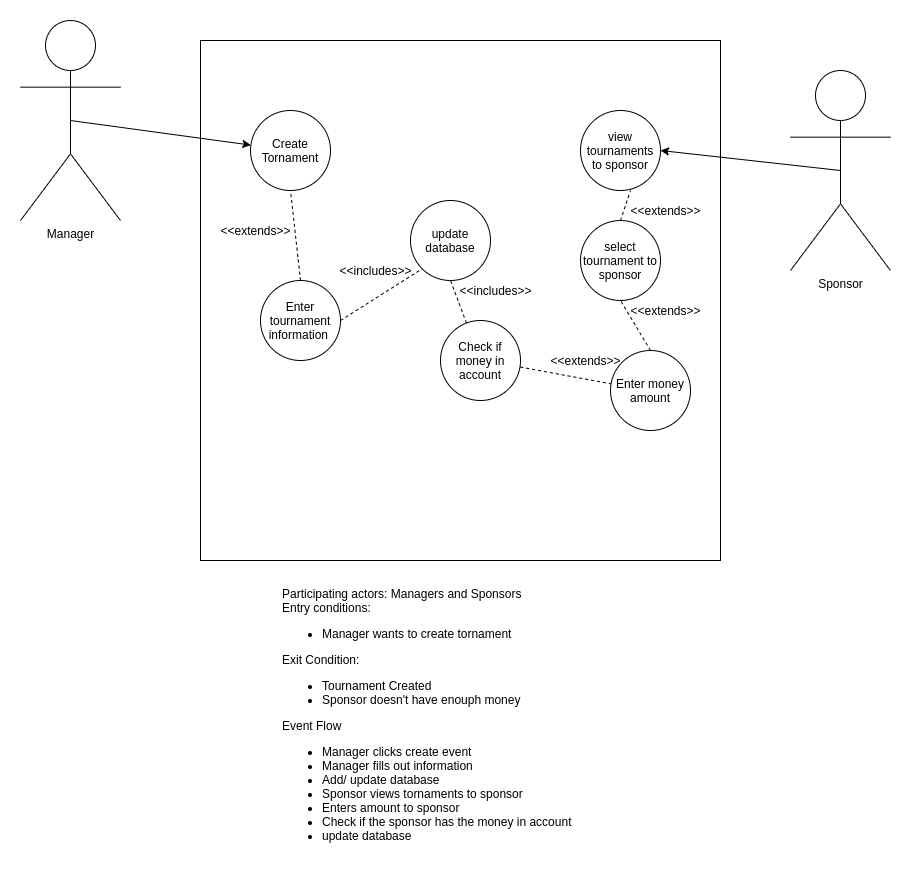

The diagram above was exported from draw.io. Its source (the exported page's mxGraphModel, read from the mxfile embedded in the PNG):
<mxGraphModel dx="1736" dy="2182" grid="1" gridSize="10" guides="1" tooltips="1" connect="1" arrows="1" fold="1" page="1" pageScale="1" pageWidth="850" pageHeight="1100" math="0" shadow="0">
  <root>
    <mxCell id="0" />
    <mxCell id="1" parent="0" />
    <mxCell id="COklUiBZh4lDlV8qboGz-1" value="" style="whiteSpace=wrap;html=1;aspect=fixed;" vertex="1" parent="1">
      <mxGeometry x="260" y="-90" width="520" height="520" as="geometry" />
    </mxCell>
    <mxCell id="COklUiBZh4lDlV8qboGz-2" value="Manager" style="shape=umlActor;verticalLabelPosition=bottom;verticalAlign=top;html=1;outlineConnect=0;" vertex="1" parent="1">
      <mxGeometry x="80" y="-110" width="100" height="200" as="geometry" />
    </mxCell>
    <mxCell id="COklUiBZh4lDlV8qboGz-3" value="Create Tornament" style="ellipse;whiteSpace=wrap;html=1;aspect=fixed;" vertex="1" parent="1">
      <mxGeometry x="310" y="-20" width="80" height="80" as="geometry" />
    </mxCell>
    <mxCell id="COklUiBZh4lDlV8qboGz-6" value="Enter tournament information&amp;nbsp;" style="ellipse;whiteSpace=wrap;html=1;aspect=fixed;" vertex="1" parent="1">
      <mxGeometry x="320" y="150" width="80" height="80" as="geometry" />
    </mxCell>
    <mxCell id="COklUiBZh4lDlV8qboGz-7" value="update database" style="ellipse;whiteSpace=wrap;html=1;aspect=fixed;" vertex="1" parent="1">
      <mxGeometry x="470" y="70" width="80" height="80" as="geometry" />
    </mxCell>
    <mxCell id="COklUiBZh4lDlV8qboGz-8" value="Participating actors: Managers and Sponsors&lt;br&gt;Entry conditions:&lt;br&gt;&lt;ul&gt;&lt;li&gt;Manager wants to create tornament&lt;/li&gt;&lt;/ul&gt;&lt;div&gt;Exit Condition:&lt;/div&gt;&lt;div&gt;&lt;ul&gt;&lt;li&gt;Tournament Created&lt;/li&gt;&lt;li&gt;Sponsor doesn't have enouph money&lt;/li&gt;&lt;/ul&gt;&lt;div&gt;Event Flow&lt;/div&gt;&lt;/div&gt;&lt;div&gt;&lt;ul&gt;&lt;li&gt;Manager clicks create event&lt;/li&gt;&lt;li&gt;Manager fills out information&lt;/li&gt;&lt;li&gt;Add/ update database&lt;/li&gt;&lt;li&gt;Sponsor views tornaments to sponsor&lt;/li&gt;&lt;li&gt;Enters amount to sponsor&lt;/li&gt;&lt;li&gt;Check if the sponsor has the money in account&lt;/li&gt;&lt;li&gt;update database&lt;/li&gt;&lt;/ul&gt;&lt;/div&gt;" style="text;html=1;align=left;verticalAlign=middle;resizable=0;points=[];autosize=1;strokeColor=none;fillColor=none;" vertex="1" parent="1">
      <mxGeometry x="340" y="455" width="300" height="270" as="geometry" />
    </mxCell>
    <mxCell id="COklUiBZh4lDlV8qboGz-9" value="Sponsor" style="shape=umlActor;verticalLabelPosition=bottom;verticalAlign=top;html=1;outlineConnect=0;" vertex="1" parent="1">
      <mxGeometry x="850" y="-60" width="100" height="200" as="geometry" />
    </mxCell>
    <mxCell id="COklUiBZh4lDlV8qboGz-10" value="view tournaments to sponsor" style="ellipse;whiteSpace=wrap;html=1;aspect=fixed;" vertex="1" parent="1">
      <mxGeometry x="640" y="-20" width="80" height="80" as="geometry" />
    </mxCell>
    <mxCell id="COklUiBZh4lDlV8qboGz-11" value="select tournament to sponsor" style="ellipse;whiteSpace=wrap;html=1;aspect=fixed;" vertex="1" parent="1">
      <mxGeometry x="640" y="90" width="80" height="80" as="geometry" />
    </mxCell>
    <mxCell id="COklUiBZh4lDlV8qboGz-12" value="Enter money amount" style="ellipse;whiteSpace=wrap;html=1;aspect=fixed;" vertex="1" parent="1">
      <mxGeometry x="670" y="220" width="80" height="80" as="geometry" />
    </mxCell>
    <mxCell id="COklUiBZh4lDlV8qboGz-13" value="Check if money in account" style="ellipse;whiteSpace=wrap;html=1;aspect=fixed;" vertex="1" parent="1">
      <mxGeometry x="500" y="190" width="80" height="80" as="geometry" />
    </mxCell>
    <mxCell id="COklUiBZh4lDlV8qboGz-15" value="" style="endArrow=none;dashed=1;html=1;exitX=0.5;exitY=0;exitDx=0;exitDy=0;entryX=0.625;entryY=1;entryDx=0;entryDy=0;entryPerimeter=0;" edge="1" parent="1" source="COklUiBZh4lDlV8qboGz-11" target="COklUiBZh4lDlV8qboGz-10">
      <mxGeometry width="50" height="50" relative="1" as="geometry">
        <mxPoint x="640" y="100" as="sourcePoint" />
        <mxPoint x="680" y="60" as="targetPoint" />
      </mxGeometry>
    </mxCell>
    <mxCell id="COklUiBZh4lDlV8qboGz-16" value="" style="endArrow=none;dashed=1;html=1;exitX=0.5;exitY=0;exitDx=0;exitDy=0;" edge="1" parent="1" source="COklUiBZh4lDlV8qboGz-12">
      <mxGeometry width="50" height="50" relative="1" as="geometry">
        <mxPoint x="630" y="220" as="sourcePoint" />
        <mxPoint x="680" y="170" as="targetPoint" />
      </mxGeometry>
    </mxCell>
    <mxCell id="COklUiBZh4lDlV8qboGz-17" value="" style="endArrow=none;dashed=1;html=1;exitX=0.998;exitY=0.582;exitDx=0;exitDy=0;exitPerimeter=0;" edge="1" parent="1" source="COklUiBZh4lDlV8qboGz-13" target="COklUiBZh4lDlV8qboGz-12">
      <mxGeometry width="50" height="50" relative="1" as="geometry">
        <mxPoint x="600" y="230" as="sourcePoint" />
        <mxPoint x="650" y="180" as="targetPoint" />
      </mxGeometry>
    </mxCell>
    <mxCell id="COklUiBZh4lDlV8qboGz-18" value="" style="endArrow=none;dashed=1;html=1;entryX=0.5;entryY=1;entryDx=0;entryDy=0;" edge="1" parent="1" source="COklUiBZh4lDlV8qboGz-13" target="COklUiBZh4lDlV8qboGz-7">
      <mxGeometry width="50" height="50" relative="1" as="geometry">
        <mxPoint x="520" y="200" as="sourcePoint" />
        <mxPoint x="570" y="150" as="targetPoint" />
      </mxGeometry>
    </mxCell>
    <mxCell id="COklUiBZh4lDlV8qboGz-19" value="" style="endArrow=none;dashed=1;html=1;exitX=0.5;exitY=0;exitDx=0;exitDy=0;entryX=0.5;entryY=1;entryDx=0;entryDy=0;" edge="1" parent="1" source="COklUiBZh4lDlV8qboGz-6" target="COklUiBZh4lDlV8qboGz-3">
      <mxGeometry width="50" height="50" relative="1" as="geometry">
        <mxPoint x="340" y="90" as="sourcePoint" />
        <mxPoint x="390" y="40" as="targetPoint" />
      </mxGeometry>
    </mxCell>
    <mxCell id="COklUiBZh4lDlV8qboGz-20" value="" style="endArrow=none;dashed=1;html=1;exitX=1;exitY=0.5;exitDx=0;exitDy=0;entryX=0;entryY=1;entryDx=0;entryDy=0;" edge="1" parent="1" source="COklUiBZh4lDlV8qboGz-6" target="COklUiBZh4lDlV8qboGz-7">
      <mxGeometry width="50" height="50" relative="1" as="geometry">
        <mxPoint x="420" y="190" as="sourcePoint" />
        <mxPoint x="470" y="140" as="targetPoint" />
      </mxGeometry>
    </mxCell>
    <mxCell id="COklUiBZh4lDlV8qboGz-21" value="&amp;lt;&amp;lt;extends&amp;gt;&amp;gt;" style="text;html=1;align=center;verticalAlign=middle;resizable=0;points=[];autosize=1;strokeColor=none;fillColor=none;" vertex="1" parent="1">
      <mxGeometry x="270" y="90" width="90" height="20" as="geometry" />
    </mxCell>
    <mxCell id="COklUiBZh4lDlV8qboGz-23" value="&amp;lt;&amp;lt;extends&amp;gt;&amp;gt;" style="text;html=1;align=center;verticalAlign=middle;resizable=0;points=[];autosize=1;strokeColor=none;fillColor=none;" vertex="1" parent="1">
      <mxGeometry x="680" y="70" width="90" height="20" as="geometry" />
    </mxCell>
    <mxCell id="COklUiBZh4lDlV8qboGz-24" value="&amp;lt;&amp;lt;extends&amp;gt;&amp;gt;" style="text;html=1;align=center;verticalAlign=middle;resizable=0;points=[];autosize=1;strokeColor=none;fillColor=none;" vertex="1" parent="1">
      <mxGeometry x="680" y="170" width="90" height="20" as="geometry" />
    </mxCell>
    <mxCell id="COklUiBZh4lDlV8qboGz-26" value="&amp;lt;&amp;lt;includes&amp;gt;&amp;gt;" style="text;html=1;align=center;verticalAlign=middle;resizable=0;points=[];autosize=1;strokeColor=none;fillColor=none;" vertex="1" parent="1">
      <mxGeometry x="510" y="150" width="90" height="20" as="geometry" />
    </mxCell>
    <mxCell id="COklUiBZh4lDlV8qboGz-27" value="&amp;lt;&amp;lt;includes&amp;gt;&amp;gt;" style="text;html=1;align=center;verticalAlign=middle;resizable=0;points=[];autosize=1;strokeColor=none;fillColor=none;" vertex="1" parent="1">
      <mxGeometry x="390" y="130" width="90" height="20" as="geometry" />
    </mxCell>
    <mxCell id="COklUiBZh4lDlV8qboGz-28" value="&amp;lt;&amp;lt;extends&amp;gt;&amp;gt;" style="text;html=1;align=center;verticalAlign=middle;resizable=0;points=[];autosize=1;strokeColor=none;fillColor=none;" vertex="1" parent="1">
      <mxGeometry x="600" y="220" width="90" height="20" as="geometry" />
    </mxCell>
    <mxCell id="COklUiBZh4lDlV8qboGz-31" value="" style="endArrow=classic;html=1;exitX=0.5;exitY=0.5;exitDx=0;exitDy=0;exitPerimeter=0;" edge="1" parent="1" source="COklUiBZh4lDlV8qboGz-9">
      <mxGeometry width="50" height="50" relative="1" as="geometry">
        <mxPoint x="580" y="10" as="sourcePoint" />
        <mxPoint x="720" y="20" as="targetPoint" />
      </mxGeometry>
    </mxCell>
    <mxCell id="COklUiBZh4lDlV8qboGz-32" value="" style="endArrow=classic;html=1;exitX=0.5;exitY=0.5;exitDx=0;exitDy=0;exitPerimeter=0;" edge="1" parent="1" source="COklUiBZh4lDlV8qboGz-2" target="COklUiBZh4lDlV8qboGz-3">
      <mxGeometry width="50" height="50" relative="1" as="geometry">
        <mxPoint x="270" y="10" as="sourcePoint" />
        <mxPoint x="320" y="-40" as="targetPoint" />
      </mxGeometry>
    </mxCell>
  </root>
</mxGraphModel>